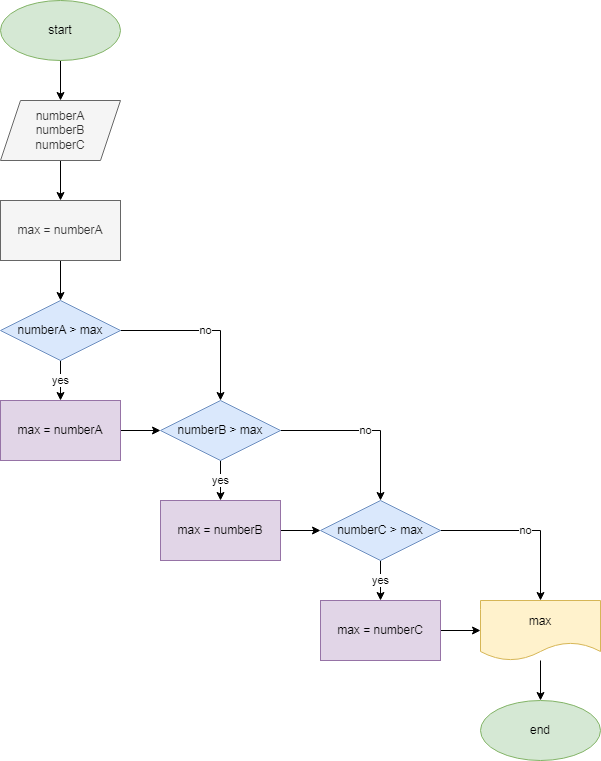

The diagram above was exported from draw.io. Its source (the exported page's mxGraphModel, read from the mxfile embedded in the PNG):
<mxGraphModel dx="868" dy="450" grid="1" gridSize="10" guides="1" tooltips="1" connect="1" arrows="1" fold="1" page="1" pageScale="1" pageWidth="827" pageHeight="1169" math="0" shadow="0">
  <root>
    <mxCell id="0" />
    <mxCell id="1" parent="0" />
    <mxCell id="J4BAKIUDjJXE1oleRmQB-48" style="edgeStyle=orthogonalEdgeStyle;rounded=0;orthogonalLoop=1;jettySize=auto;html=1;entryX=0;entryY=0.5;entryDx=0;entryDy=0;" parent="1" edge="1">
      <mxGeometry relative="1" as="geometry">
        <mxPoint x="50" y="350" as="targetPoint" />
        <Array as="points">
          <mxPoint x="10" y="450" />
          <mxPoint x="10" y="350" />
        </Array>
      </mxGeometry>
    </mxCell>
    <mxCell id="7pD1RaVhRedMuNZ9WHDD-3" style="edgeStyle=orthogonalEdgeStyle;rounded=0;orthogonalLoop=1;jettySize=auto;html=1;exitX=0.5;exitY=1;exitDx=0;exitDy=0;entryX=0.5;entryY=0;entryDx=0;entryDy=0;" edge="1" parent="1" source="7pD1RaVhRedMuNZ9WHDD-1" target="7pD1RaVhRedMuNZ9WHDD-2">
      <mxGeometry relative="1" as="geometry" />
    </mxCell>
    <mxCell id="7pD1RaVhRedMuNZ9WHDD-1" value="start" style="ellipse;whiteSpace=wrap;html=1;fillColor=#d5e8d4;strokeColor=#82b366;" vertex="1" parent="1">
      <mxGeometry x="120" y="100" width="120" height="60" as="geometry" />
    </mxCell>
    <mxCell id="7pD1RaVhRedMuNZ9WHDD-14" value="" style="edgeStyle=orthogonalEdgeStyle;rounded=0;orthogonalLoop=1;jettySize=auto;html=1;" edge="1" parent="1" source="7pD1RaVhRedMuNZ9WHDD-2" target="7pD1RaVhRedMuNZ9WHDD-13">
      <mxGeometry relative="1" as="geometry" />
    </mxCell>
    <mxCell id="7pD1RaVhRedMuNZ9WHDD-2" value="numberA&lt;br&gt;numberB&lt;br&gt;numberC" style="shape=parallelogram;perimeter=parallelogramPerimeter;whiteSpace=wrap;html=1;fixedSize=1;fillColor=#f5f5f5;fontColor=#333333;strokeColor=#666666;" vertex="1" parent="1">
      <mxGeometry x="120" y="200" width="120" height="60" as="geometry" />
    </mxCell>
    <mxCell id="7pD1RaVhRedMuNZ9WHDD-16" value="" style="edgeStyle=orthogonalEdgeStyle;rounded=0;orthogonalLoop=1;jettySize=auto;html=1;" edge="1" parent="1" source="7pD1RaVhRedMuNZ9WHDD-13" target="7pD1RaVhRedMuNZ9WHDD-15">
      <mxGeometry relative="1" as="geometry" />
    </mxCell>
    <mxCell id="7pD1RaVhRedMuNZ9WHDD-13" value="max = numberA" style="whiteSpace=wrap;html=1;fillColor=#f5f5f5;strokeColor=#666666;fontColor=#333333;" vertex="1" parent="1">
      <mxGeometry x="120" y="300" width="120" height="60" as="geometry" />
    </mxCell>
    <mxCell id="7pD1RaVhRedMuNZ9WHDD-20" value="yes" style="edgeStyle=orthogonalEdgeStyle;rounded=0;orthogonalLoop=1;jettySize=auto;html=1;" edge="1" parent="1" source="7pD1RaVhRedMuNZ9WHDD-15" target="7pD1RaVhRedMuNZ9WHDD-19">
      <mxGeometry relative="1" as="geometry" />
    </mxCell>
    <mxCell id="7pD1RaVhRedMuNZ9WHDD-22" value="no" style="edgeStyle=orthogonalEdgeStyle;rounded=0;orthogonalLoop=1;jettySize=auto;html=1;" edge="1" parent="1" source="7pD1RaVhRedMuNZ9WHDD-15" target="7pD1RaVhRedMuNZ9WHDD-21">
      <mxGeometry relative="1" as="geometry" />
    </mxCell>
    <mxCell id="7pD1RaVhRedMuNZ9WHDD-15" value="numberA &amp;gt; max" style="rhombus;whiteSpace=wrap;html=1;fillColor=#dae8fc;strokeColor=#6c8ebf;" vertex="1" parent="1">
      <mxGeometry x="120" y="400" width="120" height="60" as="geometry" />
    </mxCell>
    <mxCell id="7pD1RaVhRedMuNZ9WHDD-30" style="edgeStyle=orthogonalEdgeStyle;rounded=0;orthogonalLoop=1;jettySize=auto;html=1;exitX=1;exitY=0.5;exitDx=0;exitDy=0;entryX=0;entryY=0.5;entryDx=0;entryDy=0;" edge="1" parent="1" source="7pD1RaVhRedMuNZ9WHDD-19" target="7pD1RaVhRedMuNZ9WHDD-21">
      <mxGeometry relative="1" as="geometry" />
    </mxCell>
    <mxCell id="7pD1RaVhRedMuNZ9WHDD-19" value="max = numberA" style="whiteSpace=wrap;html=1;fillColor=#e1d5e7;strokeColor=#9673a6;" vertex="1" parent="1">
      <mxGeometry x="120" y="500" width="120" height="60" as="geometry" />
    </mxCell>
    <mxCell id="7pD1RaVhRedMuNZ9WHDD-24" value="no" style="edgeStyle=orthogonalEdgeStyle;rounded=0;orthogonalLoop=1;jettySize=auto;html=1;entryX=0.5;entryY=0;entryDx=0;entryDy=0;" edge="1" parent="1" source="7pD1RaVhRedMuNZ9WHDD-21" target="7pD1RaVhRedMuNZ9WHDD-23">
      <mxGeometry relative="1" as="geometry">
        <Array as="points">
          <mxPoint x="500" y="530" />
        </Array>
      </mxGeometry>
    </mxCell>
    <mxCell id="7pD1RaVhRedMuNZ9WHDD-28" value="yes" style="edgeStyle=orthogonalEdgeStyle;rounded=0;orthogonalLoop=1;jettySize=auto;html=1;entryX=0.5;entryY=0;entryDx=0;entryDy=0;" edge="1" parent="1" source="7pD1RaVhRedMuNZ9WHDD-21" target="7pD1RaVhRedMuNZ9WHDD-27">
      <mxGeometry relative="1" as="geometry" />
    </mxCell>
    <mxCell id="7pD1RaVhRedMuNZ9WHDD-21" value="numberB &amp;gt; max" style="rhombus;whiteSpace=wrap;html=1;fillColor=#dae8fc;strokeColor=#6c8ebf;" vertex="1" parent="1">
      <mxGeometry x="280" y="500" width="120" height="60" as="geometry" />
    </mxCell>
    <mxCell id="7pD1RaVhRedMuNZ9WHDD-29" value="yes" style="edgeStyle=orthogonalEdgeStyle;rounded=0;orthogonalLoop=1;jettySize=auto;html=1;entryX=0.5;entryY=0;entryDx=0;entryDy=0;" edge="1" parent="1" source="7pD1RaVhRedMuNZ9WHDD-23" target="7pD1RaVhRedMuNZ9WHDD-26">
      <mxGeometry relative="1" as="geometry" />
    </mxCell>
    <mxCell id="7pD1RaVhRedMuNZ9WHDD-33" value="no" style="edgeStyle=orthogonalEdgeStyle;rounded=0;orthogonalLoop=1;jettySize=auto;html=1;" edge="1" parent="1" source="7pD1RaVhRedMuNZ9WHDD-23" target="7pD1RaVhRedMuNZ9WHDD-32">
      <mxGeometry relative="1" as="geometry" />
    </mxCell>
    <mxCell id="7pD1RaVhRedMuNZ9WHDD-23" value="numberC &amp;gt; max" style="rhombus;whiteSpace=wrap;html=1;fillColor=#dae8fc;strokeColor=#6c8ebf;" vertex="1" parent="1">
      <mxGeometry x="440" y="600" width="120" height="60" as="geometry" />
    </mxCell>
    <mxCell id="7pD1RaVhRedMuNZ9WHDD-35" style="edgeStyle=orthogonalEdgeStyle;rounded=0;orthogonalLoop=1;jettySize=auto;html=1;entryX=0;entryY=0.5;entryDx=0;entryDy=0;" edge="1" parent="1" source="7pD1RaVhRedMuNZ9WHDD-26" target="7pD1RaVhRedMuNZ9WHDD-32">
      <mxGeometry relative="1" as="geometry" />
    </mxCell>
    <mxCell id="7pD1RaVhRedMuNZ9WHDD-26" value="max = numberC" style="whiteSpace=wrap;html=1;fillColor=#e1d5e7;strokeColor=#9673a6;" vertex="1" parent="1">
      <mxGeometry x="440" y="700" width="120" height="60" as="geometry" />
    </mxCell>
    <mxCell id="7pD1RaVhRedMuNZ9WHDD-31" style="edgeStyle=orthogonalEdgeStyle;rounded=0;orthogonalLoop=1;jettySize=auto;html=1;entryX=0;entryY=0.5;entryDx=0;entryDy=0;" edge="1" parent="1" source="7pD1RaVhRedMuNZ9WHDD-27" target="7pD1RaVhRedMuNZ9WHDD-23">
      <mxGeometry relative="1" as="geometry" />
    </mxCell>
    <mxCell id="7pD1RaVhRedMuNZ9WHDD-27" value="max = numberB" style="whiteSpace=wrap;html=1;fillColor=#e1d5e7;strokeColor=#9673a6;" vertex="1" parent="1">
      <mxGeometry x="280" y="600" width="120" height="60" as="geometry" />
    </mxCell>
    <mxCell id="7pD1RaVhRedMuNZ9WHDD-37" value="" style="edgeStyle=orthogonalEdgeStyle;rounded=0;orthogonalLoop=1;jettySize=auto;html=1;" edge="1" parent="1" source="7pD1RaVhRedMuNZ9WHDD-32" target="7pD1RaVhRedMuNZ9WHDD-36">
      <mxGeometry relative="1" as="geometry" />
    </mxCell>
    <mxCell id="7pD1RaVhRedMuNZ9WHDD-32" value="max" style="shape=document;whiteSpace=wrap;html=1;boundedLbl=1;fillColor=#fff2cc;strokeColor=#d6b656;" vertex="1" parent="1">
      <mxGeometry x="600" y="700" width="120" height="60" as="geometry" />
    </mxCell>
    <mxCell id="7pD1RaVhRedMuNZ9WHDD-36" value="end" style="ellipse;whiteSpace=wrap;html=1;fillColor=#d5e8d4;strokeColor=#82b366;" vertex="1" parent="1">
      <mxGeometry x="600" y="800" width="120" height="60" as="geometry" />
    </mxCell>
  </root>
</mxGraphModel>